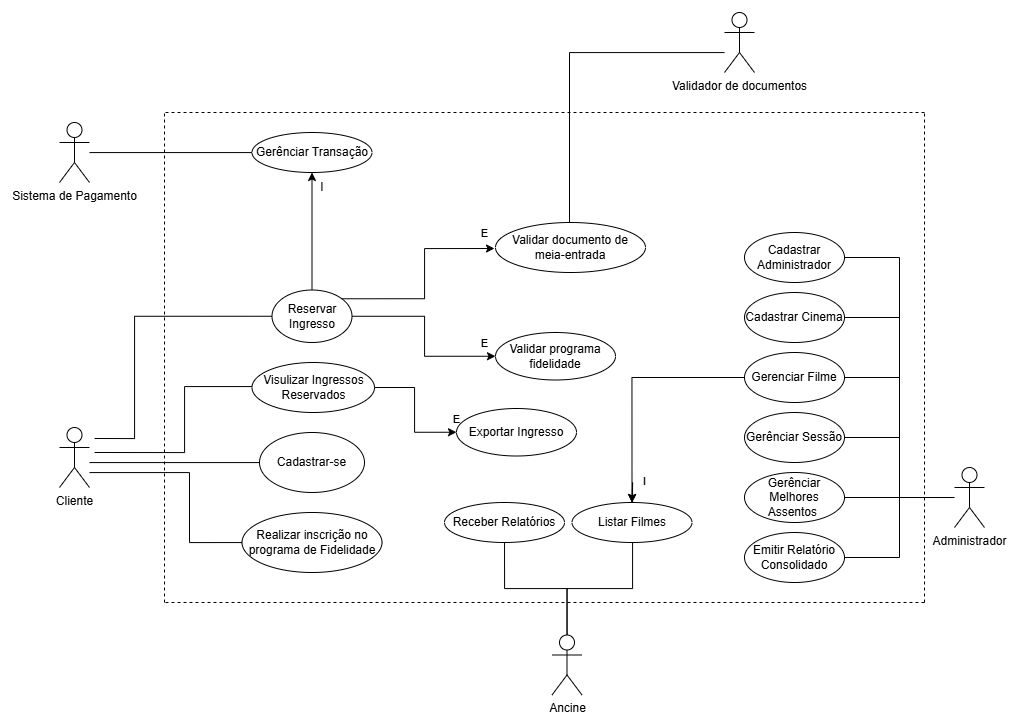

The diagram above was exported from draw.io. Its source (the exported page's mxGraphModel, read from the mxfile embedded in the PNG):
<mxGraphModel dx="1591" dy="2037" grid="1" gridSize="10" guides="1" tooltips="1" connect="1" arrows="1" fold="1" page="1" pageScale="1" pageWidth="1654" pageHeight="1169" math="0" shadow="0">
  <root>
    <mxCell id="0" />
    <mxCell id="1" parent="0" />
    <mxCell id="2" style="edgeStyle=orthogonalEdgeStyle;rounded=0;orthogonalLoop=1;jettySize=auto;html=1;entryX=1;entryY=0.5;entryDx=0;entryDy=0;" edge="1" source="6" target="18" parent="1">
      <mxGeometry relative="1" as="geometry">
        <Array as="points">
          <mxPoint x="410" y="410" />
          <mxPoint x="410" y="410" />
        </Array>
        <mxPoint x="270" y="410" as="sourcePoint" />
      </mxGeometry>
    </mxCell>
    <mxCell id="3" style="edgeStyle=orthogonalEdgeStyle;rounded=0;orthogonalLoop=1;jettySize=auto;html=1;entryX=1;entryY=0.5;entryDx=0;entryDy=0;" edge="1" source="6" target="17" parent="1">
      <mxGeometry relative="1" as="geometry">
        <Array as="points">
          <mxPoint x="315" y="420" />
          <mxPoint x="315" y="490" />
        </Array>
        <mxPoint x="245" y="420" as="sourcePoint" />
        <mxPoint x="330" y="460" as="targetPoint" />
      </mxGeometry>
    </mxCell>
    <mxCell id="4" style="edgeStyle=orthogonalEdgeStyle;rounded=0;orthogonalLoop=1;jettySize=auto;html=1;entryX=1;entryY=0.5;entryDx=0;entryDy=0;" edge="1" target="39" parent="1">
      <mxGeometry relative="1" as="geometry">
        <Array as="points">
          <mxPoint x="260" y="386" />
          <mxPoint x="260" y="264" />
        </Array>
        <mxPoint x="220" y="386" as="sourcePoint" />
      </mxGeometry>
    </mxCell>
    <mxCell id="5" style="edgeStyle=orthogonalEdgeStyle;rounded=0;orthogonalLoop=1;jettySize=auto;html=1;entryX=1;entryY=0.5;entryDx=0;entryDy=0;" edge="1" target="35" parent="1">
      <mxGeometry relative="1" as="geometry">
        <Array as="points">
          <mxPoint x="310" y="400" />
          <mxPoint x="310" y="334" />
        </Array>
        <mxPoint x="220" y="400" as="sourcePoint" />
        <mxPoint x="635" y="320" as="targetPoint" />
      </mxGeometry>
    </mxCell>
    <mxCell id="6" value="Cliente" style="shape=umlActor;verticalLabelPosition=bottom;verticalAlign=top;html=1;outlineConnect=0;" vertex="1" parent="1">
      <mxGeometry x="185" y="375" width="30" height="60" as="geometry" />
    </mxCell>
    <mxCell id="7" style="edgeStyle=orthogonalEdgeStyle;rounded=0;orthogonalLoop=1;jettySize=auto;html=1;entryX=0.5;entryY=0;entryDx=0;entryDy=0;" edge="1" source="9" target="25" parent="1">
      <mxGeometry relative="1" as="geometry">
        <Array as="points">
          <mxPoint x="693" y="536" />
          <mxPoint x="758" y="536" />
          <mxPoint x="758" y="430" />
        </Array>
      </mxGeometry>
    </mxCell>
    <mxCell id="8" style="edgeStyle=orthogonalEdgeStyle;rounded=0;orthogonalLoop=1;jettySize=auto;html=1;entryX=0.5;entryY=0;entryDx=0;entryDy=0;" edge="1" source="9" target="24" parent="1">
      <mxGeometry relative="1" as="geometry">
        <Array as="points">
          <mxPoint x="693" y="536" />
          <mxPoint x="630" y="536" />
        </Array>
      </mxGeometry>
    </mxCell>
    <mxCell id="9" value="Ancine" style="shape=umlActor;verticalLabelPosition=bottom;verticalAlign=top;html=1;outlineConnect=0;" vertex="1" parent="1">
      <mxGeometry x="677.5" y="582.5" width="30" height="60" as="geometry" />
    </mxCell>
    <mxCell id="10" style="edgeStyle=orthogonalEdgeStyle;rounded=0;orthogonalLoop=1;jettySize=auto;html=1;entryX=0;entryY=0.5;entryDx=0;entryDy=0;" edge="1" target="20" parent="1">
      <mxGeometry relative="1" as="geometry">
        <Array as="points">
          <mxPoint x="1025" y="445" />
          <mxPoint x="1025" y="325" />
        </Array>
        <mxPoint x="1075" y="445.0000000000001" as="sourcePoint" />
        <mxPoint x="864.9999999999961" y="325" as="targetPoint" />
      </mxGeometry>
    </mxCell>
    <mxCell id="11" style="edgeStyle=orthogonalEdgeStyle;rounded=0;orthogonalLoop=1;jettySize=auto;html=1;entryX=0;entryY=0.5;entryDx=0;entryDy=0;" edge="1" target="21" parent="1">
      <mxGeometry relative="1" as="geometry">
        <Array as="points">
          <mxPoint x="1025" y="445" />
          <mxPoint x="1025" y="385" />
        </Array>
        <mxPoint x="1075" y="445.0000000000001" as="sourcePoint" />
        <mxPoint x="864.9999999999961" y="385" as="targetPoint" />
      </mxGeometry>
    </mxCell>
    <mxCell id="12" style="edgeStyle=orthogonalEdgeStyle;rounded=0;orthogonalLoop=1;jettySize=auto;html=1;entryX=0;entryY=0.5;entryDx=0;entryDy=0;" edge="1" source="16" target="26" parent="1">
      <mxGeometry relative="1" as="geometry">
        <Array as="points">
          <mxPoint x="940" y="445" />
          <mxPoint x="940" y="445" />
        </Array>
      </mxGeometry>
    </mxCell>
    <mxCell id="13" style="edgeStyle=orthogonalEdgeStyle;rounded=0;orthogonalLoop=1;jettySize=auto;html=1;entryX=0;entryY=0.5;entryDx=0;entryDy=0;" edge="1" target="32" parent="1">
      <mxGeometry relative="1" as="geometry">
        <Array as="points">
          <mxPoint x="1025" y="445" />
          <mxPoint x="1025" y="265" />
        </Array>
        <mxPoint x="1075" y="445" as="sourcePoint" />
        <mxPoint x="865" y="265" as="targetPoint" />
      </mxGeometry>
    </mxCell>
    <mxCell id="14" style="edgeStyle=orthogonalEdgeStyle;rounded=0;orthogonalLoop=1;jettySize=auto;html=1;entryX=0;entryY=0.5;entryDx=0;entryDy=0;" edge="1" target="33" parent="1">
      <mxGeometry relative="1" as="geometry">
        <Array as="points">
          <mxPoint x="1025" y="445" />
          <mxPoint x="1025" y="505" />
        </Array>
        <mxPoint x="1075" y="445.0000000000001" as="sourcePoint" />
        <mxPoint x="864.9999999999961" y="505" as="targetPoint" />
      </mxGeometry>
    </mxCell>
    <mxCell id="15" style="edgeStyle=orthogonalEdgeStyle;rounded=0;orthogonalLoop=1;jettySize=auto;html=1;entryX=0;entryY=0.5;entryDx=0;entryDy=0;" edge="1" target="34" parent="1">
      <mxGeometry relative="1" as="geometry">
        <Array as="points">
          <mxPoint x="1025" y="445" />
          <mxPoint x="1025" y="205" />
        </Array>
        <mxPoint x="1075" y="445.0185714285715" as="sourcePoint" />
        <mxPoint x="865.0000000000007" y="204.99" as="targetPoint" />
      </mxGeometry>
    </mxCell>
    <mxCell id="16" value="Administrador" style="shape=umlActor;verticalLabelPosition=bottom;verticalAlign=top;html=1;outlineConnect=0;" vertex="1" parent="1">
      <mxGeometry x="1080" y="415" width="30" height="60" as="geometry" />
    </mxCell>
    <mxCell id="17" value="Realizar inscrição no programa de Fidelidade" style="ellipse;whiteSpace=wrap;html=1;" vertex="1" parent="1">
      <mxGeometry x="367.5" y="460" width="140" height="60" as="geometry" />
    </mxCell>
    <mxCell id="18" value="Cadastrar-se" style="ellipse;whiteSpace=wrap;html=1;" vertex="1" parent="1">
      <mxGeometry x="385" y="380" width="105" height="60" as="geometry" />
    </mxCell>
    <mxCell id="19" value="I" style="edgeStyle=orthogonalEdgeStyle;rounded=0;orthogonalLoop=1;jettySize=auto;html=1;entryX=0.5;entryY=0;entryDx=0;entryDy=0;" edge="1" source="20" target="25" parent="1">
      <mxGeometry x="0.8316" y="13" relative="1" as="geometry">
        <mxPoint as="offset" />
      </mxGeometry>
    </mxCell>
    <mxCell id="20" value="Gerenciar Filme" style="ellipse;whiteSpace=wrap;html=1;" vertex="1" parent="1">
      <mxGeometry x="870" y="300" width="100" height="50" as="geometry" />
    </mxCell>
    <mxCell id="21" value="Gerênciar Sessão" style="ellipse;whiteSpace=wrap;html=1;" vertex="1" parent="1">
      <mxGeometry x="870" y="360" width="100" height="50" as="geometry" />
    </mxCell>
    <mxCell id="22" style="edgeStyle=orthogonalEdgeStyle;rounded=0;orthogonalLoop=1;jettySize=auto;html=1;entryX=0;entryY=0.5;entryDx=0;entryDy=0;" edge="1" source="23" target="27" parent="1">
      <mxGeometry relative="1" as="geometry">
        <Array as="points">
          <mxPoint x="380" y="100" />
          <mxPoint x="380" y="100" />
        </Array>
        <mxPoint x="340" y="110" as="targetPoint" />
      </mxGeometry>
    </mxCell>
    <mxCell id="23" value="Sistema de Pagamento" style="shape=umlActor;verticalLabelPosition=bottom;verticalAlign=top;html=1;outlineConnect=0;" vertex="1" parent="1">
      <mxGeometry x="185" y="70" width="30" height="60" as="geometry" />
    </mxCell>
    <mxCell id="24" value="Receber Relatórios" style="ellipse;whiteSpace=wrap;html=1;" vertex="1" parent="1">
      <mxGeometry x="570" y="450" width="120" height="40" as="geometry" />
    </mxCell>
    <mxCell id="25" value="Listar Filmes" style="ellipse;whiteSpace=wrap;html=1;" vertex="1" parent="1">
      <mxGeometry x="697.5" y="450" width="120" height="40" as="geometry" />
    </mxCell>
    <mxCell id="26" value="Gerênciar Melhores Assentos&amp;nbsp;" style="ellipse;whiteSpace=wrap;html=1;" vertex="1" parent="1">
      <mxGeometry x="870" y="420" width="100" height="50" as="geometry" />
    </mxCell>
    <mxCell id="27" value="Gerênciar Transação" style="ellipse;whiteSpace=wrap;html=1;" vertex="1" parent="1">
      <mxGeometry x="377.5" y="80" width="120" height="40" as="geometry" />
    </mxCell>
    <mxCell id="28" value="E" style="edgeStyle=orthogonalEdgeStyle;rounded=0;orthogonalLoop=1;jettySize=auto;html=1;exitX=1;exitY=0;exitDx=0;exitDy=0;entryX=0;entryY=0.5;entryDx=0;entryDy=0;" edge="1" parent="1">
      <mxGeometry x="0.9021" y="15" relative="1" as="geometry">
        <mxPoint as="offset" />
        <Array as="points">
          <mxPoint x="550" y="246" />
          <mxPoint x="550" y="196" />
        </Array>
        <mxPoint x="465.9192773859054" y="246.27746969916166" as="sourcePoint" />
        <mxPoint x="620" y="196" as="targetPoint" />
      </mxGeometry>
    </mxCell>
    <mxCell id="29" style="edgeStyle=orthogonalEdgeStyle;rounded=0;orthogonalLoop=1;jettySize=auto;html=1;entryX=0.5;entryY=1;entryDx=0;entryDy=0;" edge="1" source="30" target="31" parent="1">
      <mxGeometry relative="1" as="geometry">
        <Array as="points">
          <mxPoint x="695" />
        </Array>
      </mxGeometry>
    </mxCell>
    <mxCell id="30" value="Validador de documentos" style="shape=umlActor;verticalLabelPosition=bottom;verticalAlign=top;html=1;outlineConnect=0;" vertex="1" parent="1">
      <mxGeometry x="850" y="-40" width="30" height="60" as="geometry" />
    </mxCell>
    <mxCell id="31" value="Validar documento de meia-entrada" style="ellipse;whiteSpace=wrap;html=1;" vertex="1" parent="1">
      <mxGeometry x="621" y="170" width="150" height="50" as="geometry" />
    </mxCell>
    <mxCell id="32" value="Cadastrar Cinema" style="ellipse;whiteSpace=wrap;html=1;" vertex="1" parent="1">
      <mxGeometry x="870" y="240" width="100" height="50" as="geometry" />
    </mxCell>
    <mxCell id="33" value="Emitir Relatório Consolidado" style="ellipse;whiteSpace=wrap;html=1;" vertex="1" parent="1">
      <mxGeometry x="870" y="480" width="100" height="50" as="geometry" />
    </mxCell>
    <mxCell id="34" value="Cadastrar Administrador" style="ellipse;whiteSpace=wrap;html=1;" vertex="1" parent="1">
      <mxGeometry x="870" y="180" width="100" height="50" as="geometry" />
    </mxCell>
    <mxCell id="35" value="Visulizar Ingressos Reservados" style="ellipse;whiteSpace=wrap;html=1;" vertex="1" parent="1">
      <mxGeometry x="377.5" y="310" width="122.5" height="50" as="geometry" />
    </mxCell>
    <mxCell id="36" value="I" style="text;html=1;whiteSpace=wrap;strokeColor=none;fillColor=none;align=center;verticalAlign=middle;rounded=0;" vertex="1" parent="1">
      <mxGeometry x="417.5" y="120" width="60" height="30" as="geometry" />
    </mxCell>
    <mxCell id="37" style="edgeStyle=orthogonalEdgeStyle;rounded=0;orthogonalLoop=1;jettySize=auto;html=1;entryX=0;entryY=0.5;entryDx=0;entryDy=0;" edge="1" source="39" target="41" parent="1">
      <mxGeometry relative="1" as="geometry">
        <Array as="points">
          <mxPoint x="550" y="264" />
          <mxPoint x="550" y="304" />
        </Array>
      </mxGeometry>
    </mxCell>
    <mxCell id="38" value="E" style="edgeLabel;html=1;align=center;verticalAlign=middle;resizable=0;points=[];" connectable="0" vertex="1" parent="37">
      <mxGeometry x="0.6415" relative="1" as="geometry">
        <mxPoint x="21" y="-14" as="offset" />
      </mxGeometry>
    </mxCell>
    <mxCell id="39" value="Reservar Ingresso" style="ellipse;whiteSpace=wrap;html=1;" vertex="1" parent="1">
      <mxGeometry x="397.5" y="237.5" width="80" height="52.5" as="geometry" />
    </mxCell>
    <mxCell id="40" value="" style="edgeStyle=orthogonalEdgeStyle;rounded=0;orthogonalLoop=1;jettySize=auto;html=1;entryX=0.5;entryY=1;entryDx=0;entryDy=0;" edge="1" source="39" target="27" parent="1">
      <mxGeometry x="0.9338" y="9" relative="1" as="geometry">
        <mxPoint as="offset" />
        <Array as="points" />
        <mxPoint x="477" y="264" as="sourcePoint" />
        <mxPoint x="893.75" y="138.75" as="targetPoint" />
      </mxGeometry>
    </mxCell>
    <mxCell id="41" value="Validar programa fidelidade" style="ellipse;whiteSpace=wrap;html=1;" vertex="1" parent="1">
      <mxGeometry x="621" y="280" width="120" height="47.5" as="geometry" />
    </mxCell>
    <mxCell id="42" value="" style="endArrow=none;dashed=1;html=1;rounded=0;" edge="1" parent="1">
      <mxGeometry width="50" height="50" relative="1" as="geometry">
        <mxPoint x="290" y="550" as="sourcePoint" />
        <mxPoint x="290" y="60" as="targetPoint" />
      </mxGeometry>
    </mxCell>
    <mxCell id="43" value="" style="endArrow=none;dashed=1;html=1;rounded=0;" edge="1" parent="1">
      <mxGeometry width="50" height="50" relative="1" as="geometry">
        <mxPoint x="1050" y="550" as="sourcePoint" />
        <mxPoint x="1050" y="60" as="targetPoint" />
      </mxGeometry>
    </mxCell>
    <mxCell id="44" value="" style="endArrow=none;dashed=1;html=1;rounded=0;" edge="1" parent="1">
      <mxGeometry width="50" height="50" relative="1" as="geometry">
        <mxPoint x="1050" y="550" as="sourcePoint" />
        <mxPoint x="290" y="550" as="targetPoint" />
      </mxGeometry>
    </mxCell>
    <mxCell id="45" value="" style="endArrow=none;dashed=1;html=1;rounded=0;" edge="1" parent="1">
      <mxGeometry width="50" height="50" relative="1" as="geometry">
        <mxPoint x="1050" y="60" as="sourcePoint" />
        <mxPoint x="290" y="60" as="targetPoint" />
      </mxGeometry>
    </mxCell>
    <mxCell id="46" style="edgeStyle=orthogonalEdgeStyle;rounded=0;orthogonalLoop=1;jettySize=auto;html=1;entryX=0;entryY=0.5;entryDx=0;entryDy=0;exitX=1;exitY=0.5;exitDx=0;exitDy=0;" edge="1" source="35" target="48" parent="1">
      <mxGeometry relative="1" as="geometry">
        <Array as="points">
          <mxPoint x="540" y="335" />
          <mxPoint x="540" y="380" />
        </Array>
        <mxPoint x="500" y="340" as="sourcePoint" />
      </mxGeometry>
    </mxCell>
    <mxCell id="47" value="E" style="edgeLabel;html=1;align=center;verticalAlign=middle;resizable=0;points=[];" connectable="0" vertex="1" parent="46">
      <mxGeometry x="0.6415" relative="1" as="geometry">
        <mxPoint x="21" y="-14" as="offset" />
      </mxGeometry>
    </mxCell>
    <mxCell id="48" value="Exportar Ingresso" style="ellipse;whiteSpace=wrap;html=1;" vertex="1" parent="1">
      <mxGeometry x="582" y="356" width="120" height="47.5" as="geometry" />
    </mxCell>
  </root>
</mxGraphModel>